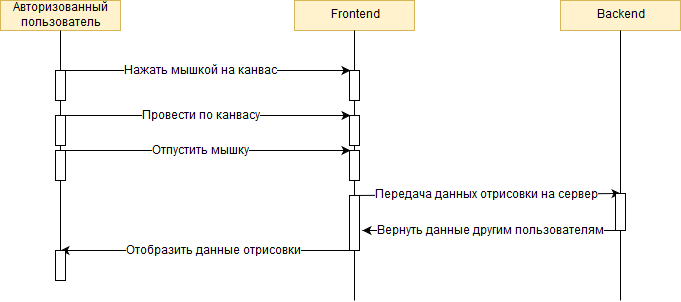

The diagram above was exported from draw.io. Its source (the exported page's mxGraphModel, read from the mxfile embedded in the PNG):
<mxGraphModel dx="903" dy="563" grid="1" gridSize="10" guides="1" tooltips="1" connect="1" arrows="1" fold="1" page="1" pageScale="1" pageWidth="827" pageHeight="1169" background="#ffffff" math="0" shadow="0">
  <root>
    <mxCell id="0" />
    <mxCell id="1" parent="0" />
    <mxCell id="2" value="Авторизованный&lt;br&gt;пользователь" style="rounded=0;whiteSpace=wrap;html=1;fillColor=#fff2cc;strokeColor=#d6b656;" vertex="1" parent="1">
      <mxGeometry x="60" y="70" width="120" height="30" as="geometry" />
    </mxCell>
    <mxCell id="3" value="Frontend" style="rounded=0;whiteSpace=wrap;html=1;fillColor=#fff2cc;strokeColor=#d6b656;" vertex="1" parent="1">
      <mxGeometry x="354" y="70" width="120" height="30" as="geometry" />
    </mxCell>
    <mxCell id="4" value="Backend" style="rounded=0;whiteSpace=wrap;html=1;fillColor=#fff2cc;strokeColor=#d6b656;" vertex="1" parent="1">
      <mxGeometry x="620" y="70" width="120" height="30" as="geometry" />
    </mxCell>
    <mxCell id="5" value="" style="endArrow=none;html=1;entryX=0.5;entryY=1;" edge="1" source="8" target="2" parent="1">
      <mxGeometry width="50" height="50" relative="1" as="geometry">
        <mxPoint x="120" y="430" as="sourcePoint" />
        <mxPoint x="110" y="120" as="targetPoint" />
      </mxGeometry>
    </mxCell>
    <mxCell id="6" value="" style="endArrow=none;html=1;entryX=0.5;entryY=1;" edge="1" source="41" parent="1">
      <mxGeometry width="50" height="50" relative="1" as="geometry">
        <mxPoint x="414" y="370" as="sourcePoint" />
        <mxPoint x="414" y="100" as="targetPoint" />
      </mxGeometry>
    </mxCell>
    <mxCell id="7" value="" style="endArrow=none;html=1;entryX=0.5;entryY=1;" edge="1" source="45" parent="1">
      <mxGeometry width="50" height="50" relative="1" as="geometry">
        <mxPoint x="680" y="370" as="sourcePoint" />
        <mxPoint x="680" y="100" as="targetPoint" />
      </mxGeometry>
    </mxCell>
    <mxCell id="8" value="" style="rounded=0;whiteSpace=wrap;html=1;" vertex="1" parent="1">
      <mxGeometry x="115" y="140" width="10" height="30" as="geometry" />
    </mxCell>
    <mxCell id="9" value="" style="endArrow=none;html=1;entryX=0.5;entryY=1;" edge="1" source="51" target="8" parent="1">
      <mxGeometry width="50" height="50" relative="1" as="geometry">
        <mxPoint x="120" y="350" as="sourcePoint" />
        <mxPoint x="120" y="100" as="targetPoint" />
      </mxGeometry>
    </mxCell>
    <mxCell id="10" value="" style="endArrow=classic;html=1;exitX=0.5;exitY=0;" edge="1" source="8" parent="1">
      <mxGeometry width="50" height="50" relative="1" as="geometry">
        <mxPoint x="230" y="220" as="sourcePoint" />
        <mxPoint x="410" y="140" as="targetPoint" />
      </mxGeometry>
    </mxCell>
    <mxCell id="11" value="Нажать мышкой на канвас" style="text;html=1;resizable=0;points=[];align=center;verticalAlign=middle;labelBackgroundColor=#ffffff;direction=south;" vertex="1" connectable="0" parent="10">
      <mxGeometry x="-0.3448" y="1" relative="1" as="geometry">
        <mxPoint x="45" y="1" as="offset" />
      </mxGeometry>
    </mxCell>
    <mxCell id="12" value="" style="rounded=0;whiteSpace=wrap;html=1;" vertex="1" parent="1">
      <mxGeometry x="409" y="140" width="10" height="30" as="geometry" />
    </mxCell>
    <mxCell id="13" value="" style="endArrow=none;html=1;entryX=0.5;entryY=1;" edge="1" target="12" parent="1">
      <mxGeometry width="50" height="50" relative="1" as="geometry">
        <mxPoint x="414" y="250" as="sourcePoint" />
        <mxPoint x="414" y="100" as="targetPoint" />
      </mxGeometry>
    </mxCell>
    <mxCell id="30" value="" style="rounded=0;whiteSpace=wrap;html=1;" vertex="1" parent="1">
      <mxGeometry x="115" y="185" width="10" height="30" as="geometry" />
    </mxCell>
    <mxCell id="31" value="" style="endArrow=classic;html=1;exitX=0.5;exitY=0;" edge="1" source="30" parent="1">
      <mxGeometry width="50" height="50" relative="1" as="geometry">
        <mxPoint x="230" y="265" as="sourcePoint" />
        <mxPoint x="410" y="185" as="targetPoint" />
      </mxGeometry>
    </mxCell>
    <mxCell id="32" value="Провести по канвасу" style="text;html=1;resizable=0;points=[];align=center;verticalAlign=middle;labelBackgroundColor=#ffffff;direction=south;" vertex="1" connectable="0" parent="31">
      <mxGeometry x="-0.3448" y="1" relative="1" as="geometry">
        <mxPoint x="45" y="1" as="offset" />
      </mxGeometry>
    </mxCell>
    <mxCell id="33" value="" style="rounded=0;whiteSpace=wrap;html=1;" vertex="1" parent="1">
      <mxGeometry x="409" y="185" width="10" height="30" as="geometry" />
    </mxCell>
    <mxCell id="34" value="" style="rounded=0;whiteSpace=wrap;html=1;" vertex="1" parent="1">
      <mxGeometry x="115" y="220" width="10" height="30" as="geometry" />
    </mxCell>
    <mxCell id="35" value="" style="endArrow=classic;html=1;exitX=0.5;exitY=0;" edge="1" source="34" parent="1">
      <mxGeometry width="50" height="50" relative="1" as="geometry">
        <mxPoint x="230" y="300" as="sourcePoint" />
        <mxPoint x="410" y="220" as="targetPoint" />
      </mxGeometry>
    </mxCell>
    <mxCell id="36" value="Отпустить мышку" style="text;html=1;resizable=0;points=[];align=center;verticalAlign=middle;labelBackgroundColor=#ffffff;direction=south;" vertex="1" connectable="0" parent="35">
      <mxGeometry x="-0.3448" y="1" relative="1" as="geometry">
        <mxPoint x="45" y="1" as="offset" />
      </mxGeometry>
    </mxCell>
    <mxCell id="37" value="" style="rounded=0;whiteSpace=wrap;html=1;" vertex="1" parent="1">
      <mxGeometry x="409" y="220" width="10" height="30" as="geometry" />
    </mxCell>
    <mxCell id="41" value="" style="rounded=0;whiteSpace=wrap;html=1;" vertex="1" parent="1">
      <mxGeometry x="409" y="265" width="10" height="55" as="geometry" />
    </mxCell>
    <mxCell id="42" value="" style="endArrow=none;html=1;entryX=0.5;entryY=1;" edge="1" parent="1" target="41">
      <mxGeometry width="50" height="50" relative="1" as="geometry">
        <mxPoint x="414" y="370" as="sourcePoint" />
        <mxPoint x="414" y="100" as="targetPoint" />
      </mxGeometry>
    </mxCell>
    <mxCell id="43" value="" style="endArrow=classic;html=1;exitX=0.5;exitY=0;entryX=0.5;entryY=0;" edge="1" parent="1" target="45">
      <mxGeometry width="50" height="50" relative="1" as="geometry">
        <mxPoint x="414" y="265" as="sourcePoint" />
        <mxPoint x="670" y="263" as="targetPoint" />
      </mxGeometry>
    </mxCell>
    <mxCell id="44" value="Передача данных отрисовки на сервер" style="text;html=1;resizable=0;points=[];align=center;verticalAlign=middle;labelBackgroundColor=#ffffff;direction=south;" vertex="1" connectable="0" parent="43">
      <mxGeometry x="-0.3448" y="1" relative="1" as="geometry">
        <mxPoint x="45" y="1" as="offset" />
      </mxGeometry>
    </mxCell>
    <mxCell id="45" value="" style="rounded=0;whiteSpace=wrap;html=1;" vertex="1" parent="1">
      <mxGeometry x="675" y="263" width="10" height="37" as="geometry" />
    </mxCell>
    <mxCell id="46" value="" style="endArrow=none;html=1;entryX=0.5;entryY=1;" edge="1" parent="1" target="45">
      <mxGeometry width="50" height="50" relative="1" as="geometry">
        <mxPoint x="680" y="370" as="sourcePoint" />
        <mxPoint x="680" y="100" as="targetPoint" />
      </mxGeometry>
    </mxCell>
    <mxCell id="47" value="" style="endArrow=classic;html=1;entryX=1.3;entryY=0.636;entryPerimeter=0;" edge="1" parent="1" target="41">
      <mxGeometry width="50" height="50" relative="1" as="geometry">
        <mxPoint x="680" y="300" as="sourcePoint" />
        <mxPoint x="690" y="273" as="targetPoint" />
      </mxGeometry>
    </mxCell>
    <mxCell id="48" value="Вернуть данные другим пользователям" style="text;html=1;resizable=0;points=[];align=center;verticalAlign=middle;labelBackgroundColor=#ffffff;direction=south;" vertex="1" connectable="0" parent="47">
      <mxGeometry x="-0.3448" y="1" relative="1" as="geometry">
        <mxPoint x="-45" y="-1" as="offset" />
      </mxGeometry>
    </mxCell>
    <mxCell id="49" value="" style="endArrow=classic;html=1;" edge="1" parent="1">
      <mxGeometry width="50" height="50" relative="1" as="geometry">
        <mxPoint x="414" y="320" as="sourcePoint" />
        <mxPoint x="120" y="320" as="targetPoint" />
      </mxGeometry>
    </mxCell>
    <mxCell id="50" value="Отобразить данные отрисовки " style="text;html=1;resizable=0;points=[];align=center;verticalAlign=middle;labelBackgroundColor=#ffffff;direction=south;" vertex="1" connectable="0" parent="49">
      <mxGeometry x="-0.3448" y="1" relative="1" as="geometry">
        <mxPoint x="-45" y="-1" as="offset" />
      </mxGeometry>
    </mxCell>
    <mxCell id="51" value="" style="rounded=0;whiteSpace=wrap;html=1;" vertex="1" parent="1">
      <mxGeometry x="115" y="320" width="10" height="30" as="geometry" />
    </mxCell>
    <mxCell id="52" value="" style="endArrow=none;html=1;entryX=0.5;entryY=1;" edge="1" parent="1" target="51">
      <mxGeometry width="50" height="50" relative="1" as="geometry">
        <mxPoint x="120" y="350" as="sourcePoint" />
        <mxPoint x="120" y="170" as="targetPoint" />
      </mxGeometry>
    </mxCell>
  </root>
</mxGraphModel>